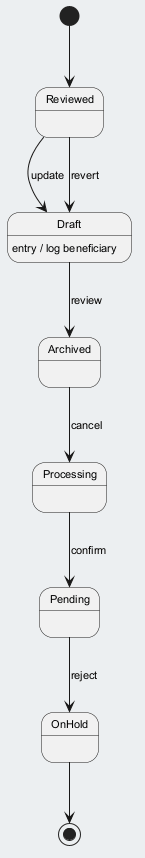

The diagram above was rendered by PlantUML. Its source (embedded in the PNG):
@startuml
skinparam backgroundColor #ECEFF1
skinparam classBackgroundColor #FFFFFF
skinparam classBorderColor #455A64
skinparam defaultFontSize 11
[*] --> Reviewed
Reviewed --> Draft : update
Draft --> Archived : review
Draft : entry / log beneficiary
Archived --> Processing : cancel
Processing --> Pending : confirm
Pending --> OnHold : reject
Reviewed --> Draft : revert
OnHold --> [*]
@enduml